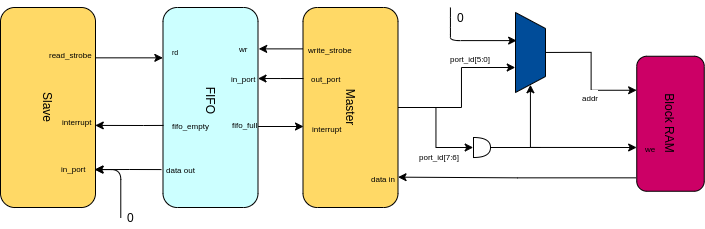

The diagram above was exported from draw.io. Its source (the exported page's mxGraphModel, read from the mxfile embedded in the PNG):
<mxGraphModel dx="1508" dy="710" grid="1" gridSize="10" guides="1" tooltips="1" connect="1" arrows="1" fold="1" page="1" pageScale="1" pageWidth="827" pageHeight="1169" math="0" shadow="0">
  <root>
    <mxCell id="WIyWlLk6GJQsqaUBKTNV-0" />
    <mxCell id="WIyWlLk6GJQsqaUBKTNV-1" parent="WIyWlLk6GJQsqaUBKTNV-0" />
    <mxCell id="Xa8kkjLDXIVqV015Qe-1-2" value="Slave" style="rounded=1;whiteSpace=wrap;html=1;rotation=90;fillColor=#FFD966;strokeColor=#000000;" vertex="1" parent="WIyWlLk6GJQsqaUBKTNV-1">
      <mxGeometry x="-12.5" y="122.5" width="200" height="95" as="geometry" />
    </mxCell>
    <mxCell id="Xa8kkjLDXIVqV015Qe-1-3" value="FIFO&amp;nbsp; &amp;nbsp;&amp;nbsp;" style="rounded=1;whiteSpace=wrap;html=1;rotation=90;fillColor=#CCFFFF;" vertex="1" parent="WIyWlLk6GJQsqaUBKTNV-1">
      <mxGeometry x="150" y="122.5" width="200" height="95" as="geometry" />
    </mxCell>
    <mxCell id="Xa8kkjLDXIVqV015Qe-1-13" value="" style="edgeStyle=orthogonalEdgeStyle;rounded=0;orthogonalLoop=1;jettySize=auto;html=1;entryX=0;entryY=0.5;entryDx=0;entryDy=0;entryPerimeter=0;" edge="1" parent="WIyWlLk6GJQsqaUBKTNV-1" source="Xa8kkjLDXIVqV015Qe-1-5" target="Xa8kkjLDXIVqV015Qe-1-11">
      <mxGeometry relative="1" as="geometry">
        <mxPoint x="560" y="170" as="targetPoint" />
        <Array as="points" />
      </mxGeometry>
    </mxCell>
    <mxCell id="Xa8kkjLDXIVqV015Qe-1-15" value="&lt;font style=&quot;font-size: 8px&quot;&gt;port_id[7:6]&lt;/font&gt;" style="text;html=1;align=center;verticalAlign=middle;resizable=0;points=[];labelBackgroundColor=#ffffff;" vertex="1" connectable="0" parent="Xa8kkjLDXIVqV015Qe-1-13">
      <mxGeometry x="0.4776" y="-2" relative="1" as="geometry">
        <mxPoint x="-3.210000000000001" y="5.6400000000000015" as="offset" />
      </mxGeometry>
    </mxCell>
    <mxCell id="Xa8kkjLDXIVqV015Qe-1-5" value="&lt;span style=&quot;background-color: rgb(255 , 217 , 102)&quot;&gt;Master&lt;/span&gt;" style="rounded=1;whiteSpace=wrap;html=1;rotation=90;strokeColor=#000000;fillColor=#FFD966;" vertex="1" parent="WIyWlLk6GJQsqaUBKTNV-1">
      <mxGeometry x="290" y="122.5" width="200" height="95" as="geometry" />
    </mxCell>
    <mxCell id="Xa8kkjLDXIVqV015Qe-1-6" value="Block RAM" style="rounded=1;whiteSpace=wrap;html=1;rotation=90;fillColor=#CC0066;" vertex="1" parent="WIyWlLk6GJQsqaUBKTNV-1">
      <mxGeometry x="642.5" y="152.5" width="135" height="67.5" as="geometry" />
    </mxCell>
    <mxCell id="Xa8kkjLDXIVqV015Qe-1-9" value="" style="edgeStyle=orthogonalEdgeStyle;rounded=0;orthogonalLoop=1;jettySize=auto;html=1;entryX=0.25;entryY=1;entryDx=0;entryDy=0;" edge="1" parent="WIyWlLk6GJQsqaUBKTNV-1" source="Xa8kkjLDXIVqV015Qe-1-7" target="Xa8kkjLDXIVqV015Qe-1-6">
      <mxGeometry relative="1" as="geometry">
        <mxPoint x="570" y="260" as="targetPoint" />
      </mxGeometry>
    </mxCell>
    <mxCell id="Xa8kkjLDXIVqV015Qe-1-10" value="&lt;font style=&quot;font-size: 8px&quot;&gt;addr&lt;/font&gt;" style="text;html=1;align=center;verticalAlign=middle;resizable=0;points=[];labelBackgroundColor=#ffffff;" vertex="1" connectable="0" parent="Xa8kkjLDXIVqV015Qe-1-9">
      <mxGeometry x="0.8308" y="2" relative="1" as="geometry">
        <mxPoint x="-35.57" y="8.29" as="offset" />
      </mxGeometry>
    </mxCell>
    <mxCell id="Xa8kkjLDXIVqV015Qe-1-7" value="" style="shape=trapezoid;perimeter=trapezoidPerimeter;whiteSpace=wrap;html=1;rotation=90;fillColor=#004C99;" vertex="1" parent="WIyWlLk6GJQsqaUBKTNV-1">
      <mxGeometry x="530" y="100" width="80" height="30" as="geometry" />
    </mxCell>
    <mxCell id="Xa8kkjLDXIVqV015Qe-1-17" value="" style="edgeStyle=orthogonalEdgeStyle;rounded=0;orthogonalLoop=1;jettySize=auto;html=1;entryX=1;entryY=0.5;entryDx=0;entryDy=0;" edge="1" parent="WIyWlLk6GJQsqaUBKTNV-1" source="Xa8kkjLDXIVqV015Qe-1-11" target="Xa8kkjLDXIVqV015Qe-1-7">
      <mxGeometry relative="1" as="geometry">
        <mxPoint x="583" y="197.5" as="targetPoint" />
      </mxGeometry>
    </mxCell>
    <mxCell id="Xa8kkjLDXIVqV015Qe-1-11" value="" style="shape=or;whiteSpace=wrap;html=1;" vertex="1" parent="WIyWlLk6GJQsqaUBKTNV-1">
      <mxGeometry x="513" y="200" width="17" height="20" as="geometry" />
    </mxCell>
    <mxCell id="Xa8kkjLDXIVqV015Qe-1-18" value="" style="edgeStyle=orthogonalEdgeStyle;rounded=0;orthogonalLoop=1;jettySize=auto;html=1;" edge="1" parent="WIyWlLk6GJQsqaUBKTNV-1" source="Xa8kkjLDXIVqV015Qe-1-5">
      <mxGeometry relative="1" as="geometry">
        <mxPoint x="447.5" y="180.15912897822443" as="sourcePoint" />
        <mxPoint x="555" y="130" as="targetPoint" />
        <Array as="points">
          <mxPoint x="501" y="170" />
          <mxPoint x="501" y="130" />
          <mxPoint x="555" y="130" />
        </Array>
      </mxGeometry>
    </mxCell>
    <mxCell id="Xa8kkjLDXIVqV015Qe-1-19" value="&lt;font style=&quot;font-size: 8px&quot;&gt;port_id[5:0]&lt;/font&gt;" style="text;html=1;align=center;verticalAlign=middle;resizable=0;points=[];labelBackgroundColor=#ffffff;" vertex="1" connectable="0" parent="Xa8kkjLDXIVqV015Qe-1-18">
      <mxGeometry x="0.4776" y="-2" relative="1" as="geometry">
        <mxPoint x="-3.36" y="-12" as="offset" />
      </mxGeometry>
    </mxCell>
    <mxCell id="Xa8kkjLDXIVqV015Qe-1-23" value="" style="endArrow=classic;html=1;entryX=0.348;entryY=0.971;entryDx=0;entryDy=0;entryPerimeter=0;edgeStyle=orthogonalEdgeStyle;" edge="1" parent="WIyWlLk6GJQsqaUBKTNV-1" target="Xa8kkjLDXIVqV015Qe-1-7">
      <mxGeometry width="50" height="50" relative="1" as="geometry">
        <mxPoint x="490" y="70" as="sourcePoint" />
        <mxPoint x="551.5" y="100" as="targetPoint" />
        <Array as="points">
          <mxPoint x="490" y="90" />
          <mxPoint x="490" y="103" />
        </Array>
      </mxGeometry>
    </mxCell>
    <mxCell id="Xa8kkjLDXIVqV015Qe-1-24" value="0" style="text;html=1;align=center;verticalAlign=middle;resizable=0;points=[];autosize=1;" vertex="1" parent="WIyWlLk6GJQsqaUBKTNV-1">
      <mxGeometry x="490" y="70" width="20" height="20" as="geometry" />
    </mxCell>
    <mxCell id="Xa8kkjLDXIVqV015Qe-1-26" value="" style="edgeStyle=orthogonalEdgeStyle;rounded=0;orthogonalLoop=1;jettySize=auto;html=1;" edge="1" parent="WIyWlLk6GJQsqaUBKTNV-1">
      <mxGeometry relative="1" as="geometry">
        <mxPoint x="579.98" y="209.95" as="sourcePoint" />
        <mxPoint x="676" y="209.95" as="targetPoint" />
        <Array as="points">
          <mxPoint x="569.98" y="209.95" />
        </Array>
      </mxGeometry>
    </mxCell>
    <mxCell id="Xa8kkjLDXIVqV015Qe-1-42" value="&lt;font style=&quot;font-size: 8px&quot;&gt;we&lt;/font&gt;" style="text;html=1;align=center;verticalAlign=middle;resizable=0;points=[];labelBackgroundColor=#CC0066;" vertex="1" connectable="0" parent="Xa8kkjLDXIVqV015Qe-1-26">
      <mxGeometry x="0.5248" y="2" relative="1" as="geometry">
        <mxPoint x="41.5" y="2.14" as="offset" />
      </mxGeometry>
    </mxCell>
    <mxCell id="Xa8kkjLDXIVqV015Qe-1-29" value="" style="edgeStyle=orthogonalEdgeStyle;rounded=0;orthogonalLoop=1;jettySize=auto;html=1;entryX=0.207;entryY=-0.006;entryDx=0;entryDy=0;entryPerimeter=0;exitX=0.207;exitY=0.999;exitDx=0;exitDy=0;exitPerimeter=0;" edge="1" parent="WIyWlLk6GJQsqaUBKTNV-1" source="Xa8kkjLDXIVqV015Qe-1-5" target="Xa8kkjLDXIVqV015Qe-1-3">
      <mxGeometry relative="1" as="geometry">
        <mxPoint x="340" y="111" as="sourcePoint" />
        <mxPoint x="310" y="40" as="targetPoint" />
        <Array as="points" />
      </mxGeometry>
    </mxCell>
    <mxCell id="Xa8kkjLDXIVqV015Qe-1-30" value="&lt;font style=&quot;font-size: 8px&quot;&gt;write_strobe&lt;/font&gt;" style="text;html=1;align=center;verticalAlign=middle;resizable=0;points=[];labelBackgroundColor=#FFD966;" vertex="1" connectable="0" parent="Xa8kkjLDXIVqV015Qe-1-29">
      <mxGeometry x="-0.3043" y="-1" relative="1" as="geometry">
        <mxPoint x="42.83" as="offset" />
      </mxGeometry>
    </mxCell>
    <mxCell id="Xa8kkjLDXIVqV015Qe-1-31" value="&lt;font style=&quot;font-size: 8px;&quot;&gt;wr&lt;/font&gt;" style="text;html=1;align=center;verticalAlign=middle;resizable=0;points=[];labelBackgroundColor=#CCFFFF;" vertex="1" connectable="0" parent="WIyWlLk6GJQsqaUBKTNV-1">
      <mxGeometry x="239.99666666666667" y="110.00333333333337" as="geometry">
        <mxPoint x="42.83" as="offset" />
      </mxGeometry>
    </mxCell>
    <mxCell id="Xa8kkjLDXIVqV015Qe-1-32" value="" style="edgeStyle=orthogonalEdgeStyle;rounded=0;orthogonalLoop=1;jettySize=auto;html=1;exitX=0.355;exitY=0.992;exitDx=0;exitDy=0;exitPerimeter=0;entryX=0.355;entryY=0.002;entryDx=0;entryDy=0;entryPerimeter=0;" edge="1" parent="WIyWlLk6GJQsqaUBKTNV-1" source="Xa8kkjLDXIVqV015Qe-1-5" target="Xa8kkjLDXIVqV015Qe-1-3">
      <mxGeometry relative="1" as="geometry">
        <mxPoint x="333.98" y="140" as="sourcePoint" />
        <mxPoint x="300" y="140" as="targetPoint" />
        <Array as="points">
          <mxPoint x="320" y="141" />
          <mxPoint x="320" y="141" />
        </Array>
      </mxGeometry>
    </mxCell>
    <mxCell id="Xa8kkjLDXIVqV015Qe-1-33" value="&lt;font style=&quot;font-size: 8px;&quot;&gt;out_port&lt;/font&gt;" style="text;html=1;align=center;verticalAlign=middle;resizable=0;points=[];labelBackgroundColor=#FFD966;" vertex="1" connectable="0" parent="Xa8kkjLDXIVqV015Qe-1-32">
      <mxGeometry x="-0.3043" y="-1" relative="1" as="geometry">
        <mxPoint x="37.669999999999995" y="-4.996003610813204e-16" as="offset" />
      </mxGeometry>
    </mxCell>
    <mxCell id="Xa8kkjLDXIVqV015Qe-1-34" value="&lt;font style=&quot;font-size: 8px&quot;&gt;&lt;span style=&quot;&quot;&gt;in_port&lt;/span&gt;&lt;br&gt;&lt;/font&gt;" style="text;html=1;align=center;verticalAlign=middle;resizable=0;points=[];labelBackgroundColor=#CCFFFF;" vertex="1" connectable="0" parent="WIyWlLk6GJQsqaUBKTNV-1">
      <mxGeometry x="239.99818791946308" y="140.00040268456377" as="geometry">
        <mxPoint x="42.83" y="-0.0600000000000005" as="offset" />
      </mxGeometry>
    </mxCell>
    <mxCell id="Xa8kkjLDXIVqV015Qe-1-37" value="" style="edgeStyle=orthogonalEdgeStyle;rounded=0;orthogonalLoop=1;jettySize=auto;html=1;entryX=0.848;entryY=-0.002;entryDx=0;entryDy=0;entryPerimeter=0;exitX=0.899;exitY=1.009;exitDx=0;exitDy=0;exitPerimeter=0;" edge="1" parent="WIyWlLk6GJQsqaUBKTNV-1" source="Xa8kkjLDXIVqV015Qe-1-6" target="Xa8kkjLDXIVqV015Qe-1-5">
      <mxGeometry relative="1" as="geometry">
        <mxPoint x="670" y="240" as="sourcePoint" />
        <mxPoint x="666.0467441860466" y="240.00348837209305" as="targetPoint" />
        <Array as="points">
          <mxPoint x="557" y="240" />
        </Array>
      </mxGeometry>
    </mxCell>
    <mxCell id="Xa8kkjLDXIVqV015Qe-1-38" value="&lt;font style=&quot;font-size: 8px&quot;&gt;&lt;span style=&quot;&quot;&gt;data in&lt;/span&gt;&lt;br&gt;&lt;/font&gt;" style="text;html=1;align=center;verticalAlign=middle;resizable=0;points=[];labelBackgroundColor=#FFD966;" vertex="1" connectable="0" parent="WIyWlLk6GJQsqaUBKTNV-1">
      <mxGeometry x="390.0033333333332" y="239.99999999999994" as="geometry">
        <mxPoint x="32.769999999999996" y="-0.0600000000000005" as="offset" />
      </mxGeometry>
    </mxCell>
    <mxCell id="Xa8kkjLDXIVqV015Qe-1-43" value="" style="endArrow=classic;html=1;exitX=0.595;exitY=-0.002;exitDx=0;exitDy=0;exitPerimeter=0;" edge="1" parent="WIyWlLk6GJQsqaUBKTNV-1" source="Xa8kkjLDXIVqV015Qe-1-3">
      <mxGeometry width="50" height="50" relative="1" as="geometry">
        <mxPoint x="290" y="235" as="sourcePoint" />
        <mxPoint x="343" y="189" as="targetPoint" />
      </mxGeometry>
    </mxCell>
    <mxCell id="Xa8kkjLDXIVqV015Qe-1-44" value="&lt;font style=&quot;font-size: 8px&quot;&gt;fifo_full&lt;/font&gt;" style="text;html=1;" vertex="1" parent="WIyWlLk6GJQsqaUBKTNV-1">
      <mxGeometry x="270" y="172.5" width="30" height="18.75" as="geometry" />
    </mxCell>
    <mxCell id="Xa8kkjLDXIVqV015Qe-1-45" value="&lt;font style=&quot;font-size: 8px&quot;&gt;interrupt&lt;br&gt;&lt;/font&gt;" style="text;html=1;" vertex="1" parent="WIyWlLk6GJQsqaUBKTNV-1">
      <mxGeometry x="350" y="176.88" width="30" height="10" as="geometry" />
    </mxCell>
    <mxCell id="Xa8kkjLDXIVqV015Qe-1-55" value="" style="edgeStyle=orthogonalEdgeStyle;rounded=0;orthogonalLoop=1;jettySize=auto;html=1;exitX=0.588;exitY=0.997;exitDx=0;exitDy=0;exitPerimeter=0;" edge="1" parent="WIyWlLk6GJQsqaUBKTNV-1" source="Xa8kkjLDXIVqV015Qe-1-3">
      <mxGeometry relative="1" as="geometry">
        <mxPoint x="200" y="187" as="sourcePoint" />
        <mxPoint x="135" y="188" as="targetPoint" />
        <Array as="points">
          <mxPoint x="183" y="188" />
        </Array>
      </mxGeometry>
    </mxCell>
    <mxCell id="Xa8kkjLDXIVqV015Qe-1-56" value="&lt;font style=&quot;font-size: 8px&quot;&gt;&lt;span style=&quot;&quot;&gt;fifo_empty&lt;/span&gt;&lt;br&gt;&lt;/font&gt;" style="text;html=1;align=center;verticalAlign=middle;resizable=0;points=[];labelBackgroundColor=#CCFFFF;" vertex="1" connectable="0" parent="Xa8kkjLDXIVqV015Qe-1-55">
      <mxGeometry x="-0.3043" y="-1" relative="1" as="geometry">
        <mxPoint x="50.85999999999999" y="-0.11000000000000054" as="offset" />
      </mxGeometry>
    </mxCell>
    <mxCell id="Xa8kkjLDXIVqV015Qe-1-57" value="&lt;font style=&quot;font-size: 8px&quot;&gt;interrupt&lt;br&gt;&lt;/font&gt;" style="text;html=1;" vertex="1" parent="WIyWlLk6GJQsqaUBKTNV-1">
      <mxGeometry x="100" y="170" width="30" height="30" as="geometry" />
    </mxCell>
    <mxCell id="Xa8kkjLDXIVqV015Qe-1-58" value="" style="edgeStyle=orthogonalEdgeStyle;rounded=0;orthogonalLoop=1;jettySize=auto;html=1;exitX=0.25;exitY=0;exitDx=0;exitDy=0;entryX=0.25;entryY=1;entryDx=0;entryDy=0;" edge="1" parent="WIyWlLk6GJQsqaUBKTNV-1" source="Xa8kkjLDXIVqV015Qe-1-2" target="Xa8kkjLDXIVqV015Qe-1-3">
      <mxGeometry relative="1" as="geometry">
        <mxPoint x="174.4000000000001" y="30.00000000000003" as="sourcePoint" />
        <mxPoint x="160" y="10" as="targetPoint" />
        <Array as="points" />
      </mxGeometry>
    </mxCell>
    <mxCell id="Xa8kkjLDXIVqV015Qe-1-59" value="&lt;font style=&quot;font-size: 8px&quot;&gt;read_strobe&lt;/font&gt;" style="text;html=1;align=center;verticalAlign=middle;resizable=0;points=[];labelBackgroundColor=#FFD966;" vertex="1" connectable="0" parent="Xa8kkjLDXIVqV015Qe-1-58">
      <mxGeometry x="-0.3043" y="-1" relative="1" as="geometry">
        <mxPoint x="-48.400000000000006" y="-6" as="offset" />
      </mxGeometry>
    </mxCell>
    <mxCell id="Xa8kkjLDXIVqV015Qe-1-60" value="&lt;font style=&quot;font-size: 7px&quot;&gt;rd&lt;br&gt;&lt;br&gt;&lt;/font&gt;" style="text;html=1;" vertex="1" parent="WIyWlLk6GJQsqaUBKTNV-1">
      <mxGeometry x="210" y="100" width="40" height="30" as="geometry" />
    </mxCell>
    <mxCell id="Xa8kkjLDXIVqV015Qe-1-61" value="" style="edgeStyle=orthogonalEdgeStyle;rounded=0;orthogonalLoop=1;jettySize=auto;html=1;exitX=0.809;exitY=1.018;exitDx=0;exitDy=0;exitPerimeter=0;" edge="1" parent="WIyWlLk6GJQsqaUBKTNV-1" source="Xa8kkjLDXIVqV015Qe-1-3">
      <mxGeometry relative="1" as="geometry">
        <mxPoint x="212.8571428571429" y="197.6190476190476" as="sourcePoint" />
        <mxPoint x="134" y="232" as="targetPoint" />
        <Array as="points">
          <mxPoint x="169" y="232" />
        </Array>
      </mxGeometry>
    </mxCell>
    <mxCell id="Xa8kkjLDXIVqV015Qe-1-62" value="&lt;font style=&quot;font-size: 8px&quot;&gt;&lt;span style=&quot;&quot;&gt;data out&lt;/span&gt;&lt;br&gt;&lt;/font&gt;" style="text;html=1;align=center;verticalAlign=middle;resizable=0;points=[];labelBackgroundColor=#CCFFFF;" vertex="1" connectable="0" parent="Xa8kkjLDXIVqV015Qe-1-61">
      <mxGeometry x="-0.3043" y="-1" relative="1" as="geometry">
        <mxPoint x="42.489999999999995" y="-0.39000000000000057" as="offset" />
      </mxGeometry>
    </mxCell>
    <mxCell id="Xa8kkjLDXIVqV015Qe-1-63" value="&lt;font style=&quot;font-size: 8px&quot;&gt;in_port&lt;br&gt;&lt;/font&gt;" style="text;html=1;align=center;verticalAlign=middle;resizable=0;points=[];labelBackgroundColor=#FFD966;" vertex="1" connectable="0" parent="WIyWlLk6GJQsqaUBKTNV-1">
      <mxGeometry x="69.99747141353566" y="230.00232400975244" as="geometry">
        <mxPoint x="42.489999999999995" y="-0.39000000000000057" as="offset" />
      </mxGeometry>
    </mxCell>
    <mxCell id="Xa8kkjLDXIVqV015Qe-1-64" value="" style="endArrow=classic;html=1;edgeStyle=orthogonalEdgeStyle;entryX=0.81;entryY=-0.001;entryDx=0;entryDy=0;entryPerimeter=0;" edge="1" parent="WIyWlLk6GJQsqaUBKTNV-1" target="Xa8kkjLDXIVqV015Qe-1-2">
      <mxGeometry width="50" height="50" relative="1" as="geometry">
        <mxPoint x="160" y="280" as="sourcePoint" />
        <mxPoint x="160" y="229.95" as="targetPoint" />
        <Array as="points">
          <mxPoint x="160" y="232" />
        </Array>
      </mxGeometry>
    </mxCell>
    <mxCell id="Xa8kkjLDXIVqV015Qe-1-65" value="0" style="text;html=1;align=center;verticalAlign=middle;resizable=0;points=[];autosize=1;" vertex="1" parent="WIyWlLk6GJQsqaUBKTNV-1">
      <mxGeometry x="160" y="270" width="20" height="20" as="geometry" />
    </mxCell>
  </root>
</mxGraphModel>